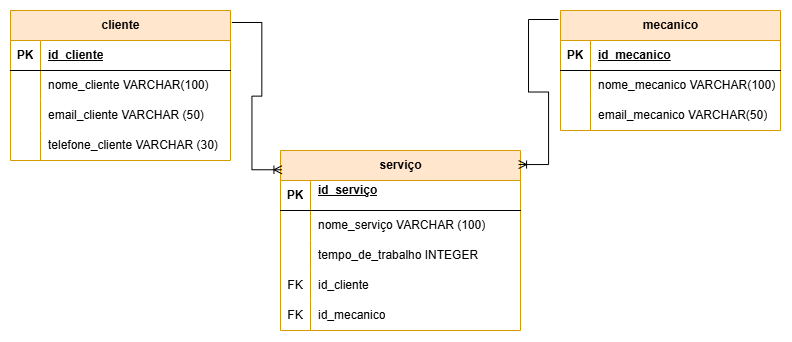

The diagram above was exported from draw.io. Its source (the exported page's mxGraphModel, read from the mxfile embedded in the PNG):
<mxGraphModel dx="1414" dy="777" grid="1" gridSize="10" guides="1" tooltips="1" connect="1" arrows="1" fold="1" page="1" pageScale="1" pageWidth="827" pageHeight="1169" math="0" shadow="0">
  <root>
    <mxCell id="0" />
    <mxCell id="1" parent="0" />
    <mxCell id="KLJCS0rS10ZeSSuQcgDX-1" parent="1" style="shape=table;startSize=30;container=1;collapsible=1;childLayout=tableLayout;fixedRows=1;rowLines=0;fontStyle=1;align=center;resizeLast=1;html=1;fillColor=#ffe6cc;strokeColor=#d79b00;" value="cliente" vertex="1">
      <mxGeometry height="150" width="220" x="40" y="70" as="geometry" />
    </mxCell>
    <mxCell id="KLJCS0rS10ZeSSuQcgDX-2" parent="KLJCS0rS10ZeSSuQcgDX-1" style="shape=tableRow;horizontal=0;startSize=0;swimlaneHead=0;swimlaneBody=0;fillColor=none;collapsible=0;dropTarget=0;points=[[0,0.5],[1,0.5]];portConstraint=eastwest;top=0;left=0;right=0;bottom=1;" value="" vertex="1">
      <mxGeometry height="30" width="220" y="30" as="geometry" />
    </mxCell>
    <mxCell id="KLJCS0rS10ZeSSuQcgDX-3" parent="KLJCS0rS10ZeSSuQcgDX-2" style="shape=partialRectangle;connectable=0;fillColor=none;top=0;left=0;bottom=0;right=0;fontStyle=1;overflow=hidden;whiteSpace=wrap;html=1;" value="PK" vertex="1">
      <mxGeometry height="30" width="30" as="geometry">
        <mxRectangle height="30" width="30" as="alternateBounds" />
      </mxGeometry>
    </mxCell>
    <mxCell id="KLJCS0rS10ZeSSuQcgDX-4" parent="KLJCS0rS10ZeSSuQcgDX-2" style="shape=partialRectangle;connectable=0;fillColor=none;top=0;left=0;bottom=0;right=0;align=left;spacingLeft=6;fontStyle=5;overflow=hidden;whiteSpace=wrap;html=1;" value="id_cliente" vertex="1">
      <mxGeometry height="30" width="190" x="30" as="geometry">
        <mxRectangle height="30" width="190" as="alternateBounds" />
      </mxGeometry>
    </mxCell>
    <mxCell id="KLJCS0rS10ZeSSuQcgDX-5" parent="KLJCS0rS10ZeSSuQcgDX-1" style="shape=tableRow;horizontal=0;startSize=0;swimlaneHead=0;swimlaneBody=0;fillColor=none;collapsible=0;dropTarget=0;points=[[0,0.5],[1,0.5]];portConstraint=eastwest;top=0;left=0;right=0;bottom=0;" value="" vertex="1">
      <mxGeometry height="30" width="220" y="60" as="geometry" />
    </mxCell>
    <mxCell id="KLJCS0rS10ZeSSuQcgDX-6" parent="KLJCS0rS10ZeSSuQcgDX-5" style="shape=partialRectangle;connectable=0;fillColor=none;top=0;left=0;bottom=0;right=0;editable=1;overflow=hidden;whiteSpace=wrap;html=1;" value="" vertex="1">
      <mxGeometry height="30" width="30" as="geometry">
        <mxRectangle height="30" width="30" as="alternateBounds" />
      </mxGeometry>
    </mxCell>
    <mxCell id="KLJCS0rS10ZeSSuQcgDX-7" parent="KLJCS0rS10ZeSSuQcgDX-5" style="shape=partialRectangle;connectable=0;fillColor=none;top=0;left=0;bottom=0;right=0;align=left;spacingLeft=6;overflow=hidden;whiteSpace=wrap;html=1;" value="nome_cliente VARCHAR(100)" vertex="1">
      <mxGeometry height="30" width="190" x="30" as="geometry">
        <mxRectangle height="30" width="190" as="alternateBounds" />
      </mxGeometry>
    </mxCell>
    <mxCell id="KLJCS0rS10ZeSSuQcgDX-8" parent="KLJCS0rS10ZeSSuQcgDX-1" style="shape=tableRow;horizontal=0;startSize=0;swimlaneHead=0;swimlaneBody=0;fillColor=none;collapsible=0;dropTarget=0;points=[[0,0.5],[1,0.5]];portConstraint=eastwest;top=0;left=0;right=0;bottom=0;" value="" vertex="1">
      <mxGeometry height="30" width="220" y="90" as="geometry" />
    </mxCell>
    <mxCell id="KLJCS0rS10ZeSSuQcgDX-9" parent="KLJCS0rS10ZeSSuQcgDX-8" style="shape=partialRectangle;connectable=0;fillColor=none;top=0;left=0;bottom=0;right=0;editable=1;overflow=hidden;whiteSpace=wrap;html=1;" value="" vertex="1">
      <mxGeometry height="30" width="30" as="geometry">
        <mxRectangle height="30" width="30" as="alternateBounds" />
      </mxGeometry>
    </mxCell>
    <mxCell id="KLJCS0rS10ZeSSuQcgDX-10" parent="KLJCS0rS10ZeSSuQcgDX-8" style="shape=partialRectangle;connectable=0;fillColor=none;top=0;left=0;bottom=0;right=0;align=left;spacingLeft=6;overflow=hidden;whiteSpace=wrap;html=1;" value="email_cliente VARCHAR (50)" vertex="1">
      <mxGeometry height="30" width="190" x="30" as="geometry">
        <mxRectangle height="30" width="190" as="alternateBounds" />
      </mxGeometry>
    </mxCell>
    <mxCell id="KLJCS0rS10ZeSSuQcgDX-11" parent="KLJCS0rS10ZeSSuQcgDX-1" style="shape=tableRow;horizontal=0;startSize=0;swimlaneHead=0;swimlaneBody=0;fillColor=none;collapsible=0;dropTarget=0;points=[[0,0.5],[1,0.5]];portConstraint=eastwest;top=0;left=0;right=0;bottom=0;" value="" vertex="1">
      <mxGeometry height="30" width="220" y="120" as="geometry" />
    </mxCell>
    <mxCell id="KLJCS0rS10ZeSSuQcgDX-12" parent="KLJCS0rS10ZeSSuQcgDX-11" style="shape=partialRectangle;connectable=0;fillColor=none;top=0;left=0;bottom=0;right=0;editable=1;overflow=hidden;whiteSpace=wrap;html=1;" value="" vertex="1">
      <mxGeometry height="30" width="30" as="geometry">
        <mxRectangle height="30" width="30" as="alternateBounds" />
      </mxGeometry>
    </mxCell>
    <mxCell id="KLJCS0rS10ZeSSuQcgDX-13" parent="KLJCS0rS10ZeSSuQcgDX-11" style="shape=partialRectangle;connectable=0;fillColor=none;top=0;left=0;bottom=0;right=0;align=left;spacingLeft=6;overflow=hidden;whiteSpace=wrap;html=1;" value="telefone_cliente VARCHAR (30)" vertex="1">
      <mxGeometry height="30" width="190" x="30" as="geometry">
        <mxRectangle height="30" width="190" as="alternateBounds" />
      </mxGeometry>
    </mxCell>
    <mxCell id="KLJCS0rS10ZeSSuQcgDX-14" parent="1" style="shape=table;startSize=30;container=1;collapsible=1;childLayout=tableLayout;fixedRows=1;rowLines=0;fontStyle=1;align=center;resizeLast=1;html=1;fillColor=#ffe6cc;strokeColor=#d79b00;" value="serviço" vertex="1">
      <mxGeometry height="180" width="240" x="310" y="210" as="geometry" />
    </mxCell>
    <mxCell id="KLJCS0rS10ZeSSuQcgDX-15" parent="KLJCS0rS10ZeSSuQcgDX-14" style="shape=tableRow;horizontal=0;startSize=0;swimlaneHead=0;swimlaneBody=0;fillColor=none;collapsible=0;dropTarget=0;points=[[0,0.5],[1,0.5]];portConstraint=eastwest;top=0;left=0;right=0;bottom=1;" value="" vertex="1">
      <mxGeometry height="30" width="240" y="30" as="geometry" />
    </mxCell>
    <mxCell id="KLJCS0rS10ZeSSuQcgDX-16" parent="KLJCS0rS10ZeSSuQcgDX-15" style="shape=partialRectangle;connectable=0;fillColor=none;top=0;left=0;bottom=0;right=0;fontStyle=1;overflow=hidden;whiteSpace=wrap;html=1;" value="PK" vertex="1">
      <mxGeometry height="30" width="30" as="geometry">
        <mxRectangle height="30" width="30" as="alternateBounds" />
      </mxGeometry>
    </mxCell>
    <mxCell id="KLJCS0rS10ZeSSuQcgDX-17" parent="KLJCS0rS10ZeSSuQcgDX-15" style="shape=partialRectangle;connectable=0;fillColor=none;top=0;left=0;bottom=0;right=0;align=left;spacingLeft=6;fontStyle=5;overflow=hidden;whiteSpace=wrap;html=1;" value="id_serviço&lt;div&gt;&lt;br&gt;&lt;/div&gt;" vertex="1">
      <mxGeometry height="30" width="210" x="30" as="geometry">
        <mxRectangle height="30" width="210" as="alternateBounds" />
      </mxGeometry>
    </mxCell>
    <mxCell id="KLJCS0rS10ZeSSuQcgDX-18" parent="KLJCS0rS10ZeSSuQcgDX-14" style="shape=tableRow;horizontal=0;startSize=0;swimlaneHead=0;swimlaneBody=0;fillColor=none;collapsible=0;dropTarget=0;points=[[0,0.5],[1,0.5]];portConstraint=eastwest;top=0;left=0;right=0;bottom=0;" value="" vertex="1">
      <mxGeometry height="30" width="240" y="60" as="geometry" />
    </mxCell>
    <mxCell id="KLJCS0rS10ZeSSuQcgDX-19" parent="KLJCS0rS10ZeSSuQcgDX-18" style="shape=partialRectangle;connectable=0;fillColor=none;top=0;left=0;bottom=0;right=0;editable=1;overflow=hidden;whiteSpace=wrap;html=1;" value="" vertex="1">
      <mxGeometry height="30" width="30" as="geometry">
        <mxRectangle height="30" width="30" as="alternateBounds" />
      </mxGeometry>
    </mxCell>
    <mxCell id="KLJCS0rS10ZeSSuQcgDX-20" parent="KLJCS0rS10ZeSSuQcgDX-18" style="shape=partialRectangle;connectable=0;fillColor=none;top=0;left=0;bottom=0;right=0;align=left;spacingLeft=6;overflow=hidden;whiteSpace=wrap;html=1;" value="nome_serviço VARCHAR (100)" vertex="1">
      <mxGeometry height="30" width="210" x="30" as="geometry">
        <mxRectangle height="30" width="210" as="alternateBounds" />
      </mxGeometry>
    </mxCell>
    <mxCell id="KLJCS0rS10ZeSSuQcgDX-21" parent="KLJCS0rS10ZeSSuQcgDX-14" style="shape=tableRow;horizontal=0;startSize=0;swimlaneHead=0;swimlaneBody=0;fillColor=none;collapsible=0;dropTarget=0;points=[[0,0.5],[1,0.5]];portConstraint=eastwest;top=0;left=0;right=0;bottom=0;" value="" vertex="1">
      <mxGeometry height="30" width="240" y="90" as="geometry" />
    </mxCell>
    <mxCell id="KLJCS0rS10ZeSSuQcgDX-22" parent="KLJCS0rS10ZeSSuQcgDX-21" style="shape=partialRectangle;connectable=0;fillColor=none;top=0;left=0;bottom=0;right=0;editable=1;overflow=hidden;whiteSpace=wrap;html=1;" value="" vertex="1">
      <mxGeometry height="30" width="30" as="geometry">
        <mxRectangle height="30" width="30" as="alternateBounds" />
      </mxGeometry>
    </mxCell>
    <mxCell id="KLJCS0rS10ZeSSuQcgDX-23" parent="KLJCS0rS10ZeSSuQcgDX-21" style="shape=partialRectangle;connectable=0;fillColor=none;top=0;left=0;bottom=0;right=0;align=left;spacingLeft=6;overflow=hidden;whiteSpace=wrap;html=1;" value="tempo_de_trabalho INTEGER" vertex="1">
      <mxGeometry height="30" width="210" x="30" as="geometry">
        <mxRectangle height="30" width="210" as="alternateBounds" />
      </mxGeometry>
    </mxCell>
    <mxCell id="KLJCS0rS10ZeSSuQcgDX-24" parent="KLJCS0rS10ZeSSuQcgDX-14" style="shape=tableRow;horizontal=0;startSize=0;swimlaneHead=0;swimlaneBody=0;fillColor=none;collapsible=0;dropTarget=0;points=[[0,0.5],[1,0.5]];portConstraint=eastwest;top=0;left=0;right=0;bottom=0;" value="" vertex="1">
      <mxGeometry height="30" width="240" y="120" as="geometry" />
    </mxCell>
    <mxCell id="KLJCS0rS10ZeSSuQcgDX-25" parent="KLJCS0rS10ZeSSuQcgDX-24" style="shape=partialRectangle;connectable=0;fillColor=none;top=0;left=0;bottom=0;right=0;editable=1;overflow=hidden;whiteSpace=wrap;html=1;" value="FK" vertex="1">
      <mxGeometry height="30" width="30" as="geometry">
        <mxRectangle height="30" width="30" as="alternateBounds" />
      </mxGeometry>
    </mxCell>
    <mxCell id="KLJCS0rS10ZeSSuQcgDX-26" parent="KLJCS0rS10ZeSSuQcgDX-24" style="shape=partialRectangle;connectable=0;fillColor=none;top=0;left=0;bottom=0;right=0;align=left;spacingLeft=6;overflow=hidden;whiteSpace=wrap;html=1;" value="id_cliente" vertex="1">
      <mxGeometry height="30" width="210" x="30" as="geometry">
        <mxRectangle height="30" width="210" as="alternateBounds" />
      </mxGeometry>
    </mxCell>
    <mxCell id="KLJCS0rS10ZeSSuQcgDX-45" parent="KLJCS0rS10ZeSSuQcgDX-14" style="shape=tableRow;horizontal=0;startSize=0;swimlaneHead=0;swimlaneBody=0;fillColor=none;collapsible=0;dropTarget=0;points=[[0,0.5],[1,0.5]];portConstraint=eastwest;top=0;left=0;right=0;bottom=0;" value="" vertex="1">
      <mxGeometry height="30" width="240" y="150" as="geometry" />
    </mxCell>
    <mxCell id="KLJCS0rS10ZeSSuQcgDX-46" parent="KLJCS0rS10ZeSSuQcgDX-45" style="shape=partialRectangle;connectable=0;fillColor=none;top=0;left=0;bottom=0;right=0;editable=1;overflow=hidden;whiteSpace=wrap;html=1;" value="FK" vertex="1">
      <mxGeometry height="30" width="30" as="geometry">
        <mxRectangle height="30" width="30" as="alternateBounds" />
      </mxGeometry>
    </mxCell>
    <mxCell id="KLJCS0rS10ZeSSuQcgDX-47" parent="KLJCS0rS10ZeSSuQcgDX-45" style="shape=partialRectangle;connectable=0;fillColor=none;top=0;left=0;bottom=0;right=0;align=left;spacingLeft=6;overflow=hidden;whiteSpace=wrap;html=1;" value="id_mecanico" vertex="1">
      <mxGeometry height="30" width="210" x="30" as="geometry">
        <mxRectangle height="30" width="210" as="alternateBounds" />
      </mxGeometry>
    </mxCell>
    <mxCell id="KLJCS0rS10ZeSSuQcgDX-27" parent="1" style="shape=table;startSize=30;container=1;collapsible=1;childLayout=tableLayout;fixedRows=1;rowLines=0;fontStyle=1;align=center;resizeLast=1;html=1;fillColor=#ffe6cc;strokeColor=#d79b00;" value="mecanico" vertex="1">
      <mxGeometry height="120" width="220" x="590" y="70" as="geometry" />
    </mxCell>
    <mxCell id="KLJCS0rS10ZeSSuQcgDX-28" parent="KLJCS0rS10ZeSSuQcgDX-27" style="shape=tableRow;horizontal=0;startSize=0;swimlaneHead=0;swimlaneBody=0;fillColor=none;collapsible=0;dropTarget=0;points=[[0,0.5],[1,0.5]];portConstraint=eastwest;top=0;left=0;right=0;bottom=1;" value="" vertex="1">
      <mxGeometry height="30" width="220" y="30" as="geometry" />
    </mxCell>
    <mxCell id="KLJCS0rS10ZeSSuQcgDX-29" parent="KLJCS0rS10ZeSSuQcgDX-28" style="shape=partialRectangle;connectable=0;fillColor=none;top=0;left=0;bottom=0;right=0;fontStyle=1;overflow=hidden;whiteSpace=wrap;html=1;" value="PK" vertex="1">
      <mxGeometry height="30" width="30" as="geometry">
        <mxRectangle height="30" width="30" as="alternateBounds" />
      </mxGeometry>
    </mxCell>
    <mxCell id="KLJCS0rS10ZeSSuQcgDX-30" parent="KLJCS0rS10ZeSSuQcgDX-28" style="shape=partialRectangle;connectable=0;fillColor=none;top=0;left=0;bottom=0;right=0;align=left;spacingLeft=6;fontStyle=5;overflow=hidden;whiteSpace=wrap;html=1;" value="id_mecanico" vertex="1">
      <mxGeometry height="30" width="190" x="30" as="geometry">
        <mxRectangle height="30" width="190" as="alternateBounds" />
      </mxGeometry>
    </mxCell>
    <mxCell id="KLJCS0rS10ZeSSuQcgDX-31" parent="KLJCS0rS10ZeSSuQcgDX-27" style="shape=tableRow;horizontal=0;startSize=0;swimlaneHead=0;swimlaneBody=0;fillColor=none;collapsible=0;dropTarget=0;points=[[0,0.5],[1,0.5]];portConstraint=eastwest;top=0;left=0;right=0;bottom=0;" value="" vertex="1">
      <mxGeometry height="30" width="220" y="60" as="geometry" />
    </mxCell>
    <mxCell id="KLJCS0rS10ZeSSuQcgDX-32" parent="KLJCS0rS10ZeSSuQcgDX-31" style="shape=partialRectangle;connectable=0;fillColor=none;top=0;left=0;bottom=0;right=0;editable=1;overflow=hidden;whiteSpace=wrap;html=1;" value="" vertex="1">
      <mxGeometry height="30" width="30" as="geometry">
        <mxRectangle height="30" width="30" as="alternateBounds" />
      </mxGeometry>
    </mxCell>
    <mxCell id="KLJCS0rS10ZeSSuQcgDX-33" parent="KLJCS0rS10ZeSSuQcgDX-31" style="shape=partialRectangle;connectable=0;fillColor=none;top=0;left=0;bottom=0;right=0;align=left;spacingLeft=6;overflow=hidden;whiteSpace=wrap;html=1;" value="nome_mecanico VARCHAR(100)" vertex="1">
      <mxGeometry height="30" width="190" x="30" as="geometry">
        <mxRectangle height="30" width="190" as="alternateBounds" />
      </mxGeometry>
    </mxCell>
    <mxCell id="KLJCS0rS10ZeSSuQcgDX-34" parent="KLJCS0rS10ZeSSuQcgDX-27" style="shape=tableRow;horizontal=0;startSize=0;swimlaneHead=0;swimlaneBody=0;fillColor=none;collapsible=0;dropTarget=0;points=[[0,0.5],[1,0.5]];portConstraint=eastwest;top=0;left=0;right=0;bottom=0;" value="" vertex="1">
      <mxGeometry height="30" width="220" y="90" as="geometry" />
    </mxCell>
    <mxCell id="KLJCS0rS10ZeSSuQcgDX-35" parent="KLJCS0rS10ZeSSuQcgDX-34" style="shape=partialRectangle;connectable=0;fillColor=none;top=0;left=0;bottom=0;right=0;editable=1;overflow=hidden;whiteSpace=wrap;html=1;" value="" vertex="1">
      <mxGeometry height="30" width="30" as="geometry">
        <mxRectangle height="30" width="30" as="alternateBounds" />
      </mxGeometry>
    </mxCell>
    <mxCell id="KLJCS0rS10ZeSSuQcgDX-36" parent="KLJCS0rS10ZeSSuQcgDX-34" style="shape=partialRectangle;connectable=0;fillColor=none;top=0;left=0;bottom=0;right=0;align=left;spacingLeft=6;overflow=hidden;whiteSpace=wrap;html=1;" value="email_mecanico VARCHAR(50)" vertex="1">
      <mxGeometry height="30" width="190" x="30" as="geometry">
        <mxRectangle height="30" width="190" as="alternateBounds" />
      </mxGeometry>
    </mxCell>
    <mxCell id="KLJCS0rS10ZeSSuQcgDX-41" edge="1" parent="1" source="KLJCS0rS10ZeSSuQcgDX-1" style="edgeStyle=entityRelationEdgeStyle;fontSize=12;html=1;endArrow=ERoneToMany;rounded=0;exitX=1.006;exitY=0.08;exitDx=0;exitDy=0;exitPerimeter=0;entryX=0.006;entryY=0.107;entryDx=0;entryDy=0;entryPerimeter=0;" target="KLJCS0rS10ZeSSuQcgDX-14" value="">
      <mxGeometry height="100" relative="1" width="100" as="geometry">
        <mxPoint x="270" y="420" as="sourcePoint" />
        <mxPoint x="370" y="320" as="targetPoint" />
      </mxGeometry>
    </mxCell>
    <mxCell id="KLJCS0rS10ZeSSuQcgDX-48" edge="1" parent="1" source="KLJCS0rS10ZeSSuQcgDX-27" style="edgeStyle=entityRelationEdgeStyle;fontSize=12;html=1;endArrow=ERoneToMany;rounded=0;entryX=0.992;entryY=0.078;entryDx=0;entryDy=0;entryPerimeter=0;exitX=-0.009;exitY=0.075;exitDx=0;exitDy=0;exitPerimeter=0;" target="KLJCS0rS10ZeSSuQcgDX-14" value="">
      <mxGeometry height="100" relative="1" width="100" as="geometry">
        <mxPoint x="380" y="150" as="sourcePoint" />
        <mxPoint x="480" y="50" as="targetPoint" />
      </mxGeometry>
    </mxCell>
  </root>
</mxGraphModel>